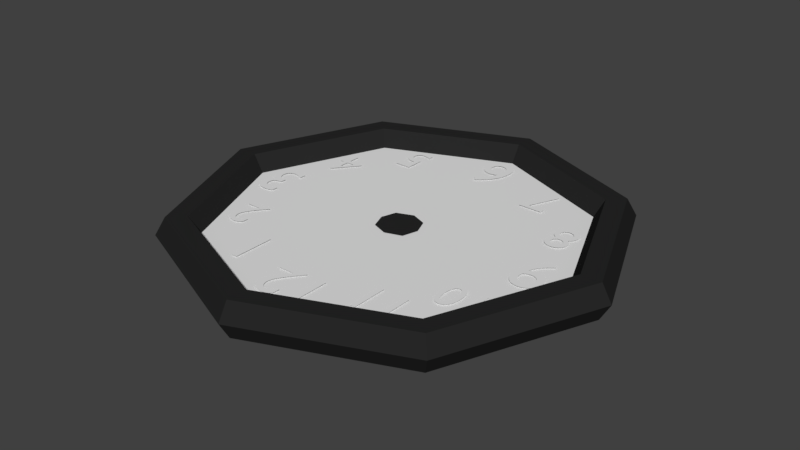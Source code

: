 # Source: HouseObject002.blend  (saved by Blender 2.78.0; exported with 4.5.12 LTS)
import bpy
from mathutils import Matrix  # noqa: F401  (used for matrix-valued properties, if any)

bpy.ops.wm.read_factory_settings(use_empty=True)
scene = bpy.context.scene
scene.name = 'Scene'

# ---- collections
col_collection_1 = bpy.data.collections.new('Collection 1'); scene.collection.children.link(col_collection_1)

# ---- materials (node trees are filled in below, after node groups)
mat_clock_border = bpy.data.materials.new('Clock_Border')
mat_clock_border.alpha_threshold = 0.0
mat_clock_border.use_transparent_shadow = False
mat_clock_border.diffuse_color = (0.02038, 0.02038, 0.02038, 1.0)
mat_clock_border.roughness = 0.5
mat_clock_middle = bpy.data.materials.new('Clock_Middle')
mat_clock_middle.alpha_threshold = 0.0
mat_clock_middle.use_transparent_shadow = False
mat_clock_middle.roughness = 0.5

# ---- material node trees

# ---- world
world_world = bpy.data.worlds.new('World'); scene.world = world_world
world_world.color = (0.05088, 0.05088, 0.05088)
world_world.use_sun_shadow = False
world_world.sun_shadow_jitter_overblur = 0.0
world_world.cycles.sampling_method = 'MANUAL'

# ---- meshes
me_plane_003 = bpy.data.meshes.new('Plane.003')
me_plane_003.from_pydata([(-1.078, 3.771, 0.0), (0.4386, 3.746, 0.0), (-1.12, 5.194, 0.0), (0.3778, 5.203, 0.0), (-1.342, 4.492, 0.0), (0.6576, 4.492, 0.0), (-0.3424, 3.492, 0.0), (-0.3424, 5.492, 0.0), (-0.3424, 4.492, 0.0)], [], [(8, 5, 3, 7), (6, 1, 5, 8), (0, 6, 8, 4), (4, 8, 7, 2)])
me_plane_003.materials.append(mat_clock_border)
me_plane_003.use_remesh_preserve_volume = False
me_plane_003.use_remesh_preserve_attributes = False
me_plane_003.use_mirror_vertex_groups = False
me_plane_003.update()
me_plane_002 = bpy.data.meshes.new('Plane.002')
me_plane_002.from_pydata([(-1.0, -1.0, 0.0), (1.0, -1.0, 0.0), (-1.0, 1.0, 0.0), (1.0, 1.0, 0.0), (-1.472, 0.0, 0.0), (1.46, 0.0, 0.0), (0.0, -1.435, 0.0), (0.0, 1.444, 0.0), (0.0, 0.0, 0.0)], [], [(8, 5, 3, 7), (6, 1, 5, 8), (0, 6, 8, 4), (4, 8, 7, 2)])
me_plane_002.materials.append(mat_clock_middle)
me_plane_002.use_remesh_preserve_volume = False
me_plane_002.use_remesh_preserve_attributes = False
me_plane_002.use_mirror_vertex_groups = False
me_plane_002.update()
me_torus = bpy.data.meshes.new('Torus')
me_torus.from_pydata([(1.73, 0.0, 0.0), (1.65, 0.0, 0.1386), (1.49, 0.0, 0.1386), (1.41, 0.0, 1.959e-17), (1.49, 0.0, -0.1386), (1.65, 0.0, -0.1386), (1.223, 1.223, 0.0), (1.167, 1.167, 0.1386), (1.054, 1.054, 0.1386), (0.997, 0.997, 1.959e-17), (1.054, 1.054, -0.1386), (1.167, 1.167, -0.1386), (1.788e-07, 1.73, 0.0), (1.788e-07, 1.65, 0.1386), (1.788e-07, 1.49, 0.1386), (1.192e-07, 1.41, 1.959e-17), (1.788e-07, 1.49, -0.1386), (1.788e-07, 1.65, -0.1386), (-1.223, 1.223, 0.0), (-1.167, 1.167, 0.1386), (-1.054, 1.054, 0.1386), (-0.997, 0.997, 1.959e-17), (-1.054, 1.054, -0.1386), (-1.167, 1.167, -0.1386), (-1.73, 1.512e-07, 0.0), (-1.65, 1.442e-07, 0.1386), (-1.49, 1.303e-07, 0.1386), (-1.41, 1.233e-07, 1.959e-17), (-1.49, 1.303e-07, -0.1386), (-1.65, 1.442e-07, -0.1386), (-1.223, -1.223, 0.0), (-1.167, -1.167, 0.1386), (-1.054, -1.054, 0.1386), (-0.997, -0.997, 1.959e-17), (-1.054, -1.054, -0.1386), (-1.167, -1.167, -0.1386), (1.788e-07, -1.73, 0.0), (1.788e-07, -1.65, 0.1386), (1.788e-07, -1.49, 0.1386), (1.192e-07, -1.41, 1.959e-17), (1.788e-07, -1.49, -0.1386), (1.788e-07, -1.65, -0.1386), (1.223, -1.223, 0.0), (1.167, -1.167, 0.1386), (1.054, -1.054, 0.1386), (0.997, -0.997, 1.959e-17), (1.054, -1.054, -0.1386), (1.167, -1.167, -0.1386)], [], [(0, 6, 7, 1), (1, 7, 8, 2), (2, 8, 9, 3), (3, 9, 10, 4), (4, 10, 11, 5), (0, 5, 11, 6), (6, 12, 13, 7), (7, 13, 14, 8), (8, 14, 15, 9), (9, 15, 16, 10), (10, 16, 17, 11), (11, 17, 12, 6), (12, 18, 19, 13), (13, 19, 20, 14), (14, 20, 21, 15), (15, 21, 22, 16), (16, 22, 23, 17), (17, 23, 18, 12), (18, 24, 25, 19), (19, 25, 26, 20), (20, 26, 27, 21), (21, 27, 28, 22), (22, 28, 29, 23), (23, 29, 24, 18), (24, 30, 31, 25), (25, 31, 32, 26), (26, 32, 33, 27), (27, 33, 34, 28), (28, 34, 35, 29), (29, 35, 30, 24), (30, 36, 37, 31), (31, 37, 38, 32), (32, 38, 39, 33), (33, 39, 40, 34), (34, 40, 41, 35), (35, 41, 36, 30), (36, 42, 43, 37), (37, 43, 44, 38), (38, 44, 45, 39), (39, 45, 46, 40), (40, 46, 47, 41), (41, 47, 42, 36), (42, 0, 1, 43), (43, 1, 2, 44), (44, 2, 3, 45), (45, 3, 4, 46), (46, 4, 5, 47), (47, 5, 0, 42)])
me_torus.materials.append(mat_clock_border)
me_torus.use_remesh_preserve_volume = False
me_torus.use_remesh_preserve_attributes = False
me_torus.use_mirror_vertex_groups = False
me_torus.update()

# ---- curves / text
txt_text_012 = bpy.data.curves.new('Text.012', 'FONT')
txt_text_012.dimensions = '2D'
txt_text_012.body = '12'
txt_text_012.use_path_clamp = True
txt_text_012.bevel_resolution = 0
txt_text_011 = bpy.data.curves.new('Text.011', 'FONT')
txt_text_011.dimensions = '2D'
txt_text_011.body = '11'
txt_text_011.use_path_clamp = True
txt_text_011.bevel_resolution = 0
txt_text_010 = bpy.data.curves.new('Text.010', 'FONT')
txt_text_010.dimensions = '2D'
txt_text_010.body = '10'
txt_text_010.use_path_clamp = True
txt_text_010.bevel_resolution = 0
txt_text_009 = bpy.data.curves.new('Text.009', 'FONT')
txt_text_009.dimensions = '2D'
txt_text_009.body = '9'
txt_text_009.use_path_clamp = True
txt_text_009.bevel_resolution = 0
txt_text_008 = bpy.data.curves.new('Text.008', 'FONT')
txt_text_008.dimensions = '2D'
txt_text_008.body = '8'
txt_text_008.use_path_clamp = True
txt_text_008.bevel_resolution = 0
txt_text_007 = bpy.data.curves.new('Text.007', 'FONT')
txt_text_007.dimensions = '2D'
txt_text_007.body = '7'
txt_text_007.use_path_clamp = True
txt_text_007.bevel_resolution = 0
txt_text_006 = bpy.data.curves.new('Text.006', 'FONT')
txt_text_006.dimensions = '2D'
txt_text_006.body = '6'
txt_text_006.use_path_clamp = True
txt_text_006.bevel_resolution = 0
txt_text_005 = bpy.data.curves.new('Text.005', 'FONT')
txt_text_005.dimensions = '2D'
txt_text_005.body = '5'
txt_text_005.use_path_clamp = True
txt_text_005.bevel_resolution = 0
txt_text_004 = bpy.data.curves.new('Text.004', 'FONT')
txt_text_004.dimensions = '2D'
txt_text_004.body = '4'
txt_text_004.use_path_clamp = True
txt_text_004.bevel_resolution = 0
txt_text_003 = bpy.data.curves.new('Text.003', 'FONT')
txt_text_003.dimensions = '2D'
txt_text_003.body = '3'
txt_text_003.use_path_clamp = True
txt_text_003.bevel_resolution = 0
txt_text_002 = bpy.data.curves.new('Text.002', 'FONT')
txt_text_002.dimensions = '2D'
txt_text_002.body = '2'
txt_text_002.use_path_clamp = True
txt_text_002.bevel_resolution = 0
txt_text = bpy.data.curves.new('Text', 'FONT')
txt_text.dimensions = '2D'
txt_text.body = '1'
txt_text.use_path_clamp = True
txt_text.bevel_resolution = 0

# ---- objects
ob_meio = bpy.data.objects.new('Meio', me_plane_003)
ob_12 = bpy.data.objects.new('12', txt_text_012)
ob_11 = bpy.data.objects.new('11', txt_text_011)
ob_10 = bpy.data.objects.new('10', txt_text_010)
ob_09 = bpy.data.objects.new('09', txt_text_009)
ob_08 = bpy.data.objects.new('08', txt_text_008)
ob_07 = bpy.data.objects.new('07', txt_text_007)
ob_06 = bpy.data.objects.new('06', txt_text_006)
ob_05 = bpy.data.objects.new('05', txt_text_005)
ob_04 = bpy.data.objects.new('04', txt_text_004)
ob_03 = bpy.data.objects.new('03', txt_text_003)
ob_02 = bpy.data.objects.new('02', txt_text_002)
ob_01 = bpy.data.objects.new('01', txt_text)
ob_ponteiros = bpy.data.objects.new('Ponteiros', me_plane_002)
ob_borda = bpy.data.objects.new('Borda', me_torus)

# ---- transforms, parenting, visibility, modifiers, constraints
ob_meio.location = (0.05305, -0.7625, 0.09506)
ob_meio.scale = (0.1695, 0.1695, 0.1695)
ob_meio.lineart.crease_threshold = 0.0
ob_12.location = (0.271, -0.9538, 0.09506)
ob_12.rotation_euler = (0.0, 0.0, 3.142)
ob_12.scale = (0.4989, 0.4989, 0.4989)
ob_12.lineart.crease_threshold = 0.0
ob_11.location = (0.8039, -0.7769, 0.09506)
ob_11.rotation_euler = (0.0, 0.0, 3.142)
ob_11.scale = (0.4122, 0.4122, 0.4122)
ob_11.lineart.crease_threshold = 0.0
ob_10.location = (1.169, -0.4303, 0.09506)
ob_10.rotation_euler = (0.0, 0.0, 3.142)
ob_10.scale = (0.3772, 0.3772, 0.3772)
ob_10.lineart.crease_threshold = 0.0
ob_09.location = (1.285, 0.2042, 0.09506)
ob_09.rotation_euler = (0.0, 0.0, 3.142)
ob_09.scale = (0.5787, 0.5787, 0.5787)
ob_09.lineart.crease_threshold = 0.0
ob_08.location = (1.12, 0.6934, 0.09506)
ob_08.rotation_euler = (0.0, 0.0, 3.142)
ob_08.scale = (0.4242, 0.4242, 0.4242)
ob_08.lineart.crease_threshold = 0.0
ob_07.location = (0.6912, 1.096, 0.09506)
ob_07.rotation_euler = (0.0, 0.0, 3.142)
ob_07.scale = (0.4314, 0.4314, 0.4314)
ob_07.lineart.crease_threshold = 0.0
ob_06.location = (0.1386, 1.335, 0.09506)
ob_06.rotation_euler = (0.0, 0.0, 3.142)
ob_06.scale = (0.5571, 0.5571, 0.5571)
ob_06.lineart.crease_threshold = 0.0
ob_05.location = (-0.5359, 1.094, 0.09506)
ob_05.rotation_euler = (0.0, 0.0, 3.142)
ob_05.scale = (0.425, 0.425, 0.425)
ob_05.lineart.crease_threshold = 0.0
ob_04.location = (-0.8882, 0.6877, 0.09506)
ob_04.rotation_euler = (0.0, 0.0, 3.142)
ob_04.scale = (0.4187, 0.4187, 0.4187)
ob_04.lineart.crease_threshold = 0.0
ob_03.location = (-1.066, 0.1787, 0.09506)
ob_03.rotation_euler = (0.0, 0.0, 3.142)
ob_03.scale = (0.548, 0.548, 0.548)
ob_03.lineart.crease_threshold = 0.0
ob_02.location = (-0.8718, -0.4281, 0.09506)
ob_02.rotation_euler = (0.0, 0.0, 3.142)
ob_02.scale = (0.4295, 0.4295, 0.4295)
ob_02.lineart.crease_threshold = 0.0
ob_01.location = (-0.4441, -0.7592, 0.09506)
ob_01.rotation_euler = (0.0, 0.0, 3.142)
ob_01.scale = (0.4745, 0.4745, 0.4745)
ob_01.lineart.crease_threshold = 0.0
ob_ponteiros.location = (0.0, 0.0, 0.08506)
ob_ponteiros.lineart.crease_threshold = 0.0
ob_borda.location = (0.0, 0.0, 0.08506)
ob_borda.lineart.crease_threshold = 0.0

# ---- collection membership
col_collection_1.objects.link(ob_meio)
col_collection_1.objects.link(ob_12)
col_collection_1.objects.link(ob_11)
col_collection_1.objects.link(ob_10)
col_collection_1.objects.link(ob_09)
col_collection_1.objects.link(ob_08)
col_collection_1.objects.link(ob_07)
col_collection_1.objects.link(ob_06)
col_collection_1.objects.link(ob_05)
col_collection_1.objects.link(ob_04)
col_collection_1.objects.link(ob_03)
col_collection_1.objects.link(ob_02)
col_collection_1.objects.link(ob_01)
col_collection_1.objects.link(ob_ponteiros)
col_collection_1.objects.link(ob_borda)

# ---- scene / render settings (as saved in the file)
scene.frame_start = 1; scene.frame_end = 250; scene.frame_set(1)
scene.render.engine = 'BLENDER_EEVEE_NEXT'
scene.render.resolution_percentage = 50
scene.render.dither_intensity = 0.0
scene.cycles.use_denoising = False
scene.cycles.samples = 128
scene.cycles.sampling_pattern = 'TABULATED_SOBOL'
scene.cycles.light_sampling_threshold = 0.0
scene.cycles.use_adaptive_sampling = False
scene.cycles.use_light_tree = False
scene.cycles.blur_glossy = 0.0
scene.cycles.sample_clamp_indirect = 0.0
scene.view_settings.view_transform = 'Standard'
bpy.context.view_layer.update()

# ---- added for rendering (the .blend has no active camera and no usable light): camera, sun
cam_auto = bpy.data.cameras.new('AutoCamera')
cam_auto.lens = 50.0
cam_auto.sensor_width = 36.0
cam_auto.clip_end = 1000.0
ob_auto_camera = bpy.data.objects.new('AutoCamera', cam_auto)
scene.collection.objects.link(ob_auto_camera)
ob_auto_camera.location = (4.53454, -5.44145, 3.71269)
ob_auto_camera.rotation_euler = (1.09748, -7.21219e-08, 0.694738)
scene.camera = ob_auto_camera
light_auto_sun = bpy.data.lights.new('AutoSun', 'SUN')
light_auto_sun.energy = 3.0
light_auto_sun.angle = 0.0523599
ob_auto_sun = bpy.data.objects.new('AutoSun', light_auto_sun)
scene.collection.objects.link(ob_auto_sun)
ob_auto_sun.rotation_euler = (0.872665, 0.174533, 0.523599)
bpy.context.view_layer.update()
